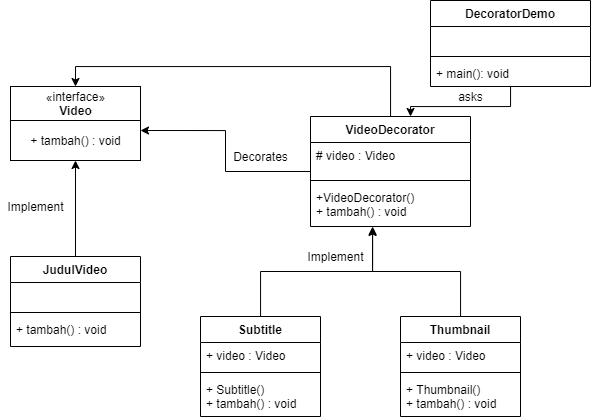

The diagram above was exported from draw.io. Its source (the exported page's mxGraphModel, read from the mxfile embedded in the PNG):
<mxGraphModel dx="1021" dy="509" grid="1" gridSize="10" guides="1" tooltips="1" connect="1" arrows="1" fold="1" page="1" pageScale="1" pageWidth="827" pageHeight="1169" math="0" shadow="0">
  <root>
    <mxCell id="0" />
    <mxCell id="1" parent="0" />
    <mxCell id="kyMACXwEIzemRu_4jqyb-6" value="«interface»&lt;br&gt;&lt;b&gt;Video&lt;/b&gt;" style="html=1;" vertex="1" parent="1">
      <mxGeometry x="100" y="136" width="130" height="34" as="geometry" />
    </mxCell>
    <mxCell id="kyMACXwEIzemRu_4jqyb-13" value="+ tambah() : void" style="html=1;" vertex="1" parent="1">
      <mxGeometry x="100" y="170" width="130" height="40" as="geometry" />
    </mxCell>
    <mxCell id="kyMACXwEIzemRu_4jqyb-34" style="edgeStyle=orthogonalEdgeStyle;rounded=0;orthogonalLoop=1;jettySize=auto;html=1;entryX=0.5;entryY=1;entryDx=0;entryDy=0;" edge="1" parent="1" source="kyMACXwEIzemRu_4jqyb-14" target="kyMACXwEIzemRu_4jqyb-13">
      <mxGeometry relative="1" as="geometry" />
    </mxCell>
    <mxCell id="kyMACXwEIzemRu_4jqyb-35" value="Implement" style="text;html=1;align=center;verticalAlign=middle;resizable=0;points=[];autosize=1;" vertex="1" parent="1">
      <mxGeometry x="90" y="246" width="70" height="20" as="geometry" />
    </mxCell>
    <mxCell id="kyMACXwEIzemRu_4jqyb-54" style="edgeStyle=orthogonalEdgeStyle;rounded=0;orthogonalLoop=1;jettySize=auto;html=1;entryX=1;entryY=0.25;entryDx=0;entryDy=0;" edge="1" parent="1" source="kyMACXwEIzemRu_4jqyb-36" target="kyMACXwEIzemRu_4jqyb-13">
      <mxGeometry relative="1" as="geometry" />
    </mxCell>
    <mxCell id="kyMACXwEIzemRu_4jqyb-58" style="edgeStyle=orthogonalEdgeStyle;rounded=0;orthogonalLoop=1;jettySize=auto;html=1;entryX=0.5;entryY=0;entryDx=0;entryDy=0;" edge="1" parent="1" source="kyMACXwEIzemRu_4jqyb-36" target="kyMACXwEIzemRu_4jqyb-6">
      <mxGeometry relative="1" as="geometry">
        <Array as="points">
          <mxPoint x="480" y="116" />
          <mxPoint x="165" y="116" />
        </Array>
      </mxGeometry>
    </mxCell>
    <mxCell id="kyMACXwEIzemRu_4jqyb-50" style="edgeStyle=orthogonalEdgeStyle;rounded=0;orthogonalLoop=1;jettySize=auto;html=1;entryX=0.388;entryY=1;entryDx=0;entryDy=0;entryPerimeter=0;" edge="1" parent="1" source="kyMACXwEIzemRu_4jqyb-45" target="kyMACXwEIzemRu_4jqyb-39">
      <mxGeometry relative="1" as="geometry" />
    </mxCell>
    <mxCell id="kyMACXwEIzemRu_4jqyb-52" style="edgeStyle=orthogonalEdgeStyle;rounded=0;orthogonalLoop=1;jettySize=auto;html=1;entryX=0.388;entryY=1.024;entryDx=0;entryDy=0;entryPerimeter=0;" edge="1" parent="1" source="kyMACXwEIzemRu_4jqyb-41" target="kyMACXwEIzemRu_4jqyb-39">
      <mxGeometry relative="1" as="geometry" />
    </mxCell>
    <mxCell id="kyMACXwEIzemRu_4jqyb-56" style="edgeStyle=orthogonalEdgeStyle;rounded=0;orthogonalLoop=1;jettySize=auto;html=1;entryX=0.625;entryY=0;entryDx=0;entryDy=0;entryPerimeter=0;" edge="1" parent="1" source="kyMACXwEIzemRu_4jqyb-23" target="kyMACXwEIzemRu_4jqyb-36">
      <mxGeometry relative="1" as="geometry">
        <mxPoint x="500" y="156" as="targetPoint" />
      </mxGeometry>
    </mxCell>
    <mxCell id="kyMACXwEIzemRu_4jqyb-53" value="Implement" style="text;html=1;align=center;verticalAlign=middle;resizable=0;points=[];autosize=1;" vertex="1" parent="1">
      <mxGeometry x="390" y="296" width="70" height="20" as="geometry" />
    </mxCell>
    <mxCell id="kyMACXwEIzemRu_4jqyb-55" value="Decorates" style="text;html=1;align=center;verticalAlign=middle;resizable=0;points=[];autosize=1;" vertex="1" parent="1">
      <mxGeometry x="315" y="196" width="70" height="20" as="geometry" />
    </mxCell>
    <mxCell id="kyMACXwEIzemRu_4jqyb-57" value="asks" style="text;html=1;align=center;verticalAlign=middle;resizable=0;points=[];autosize=1;" vertex="1" parent="1">
      <mxGeometry x="540" y="136" width="40" height="20" as="geometry" />
    </mxCell>
    <mxCell id="kyMACXwEIzemRu_4jqyb-14" value="JudulVideo" style="swimlane;fontStyle=1;align=center;verticalAlign=top;childLayout=stackLayout;horizontal=1;startSize=26;horizontalStack=0;resizeParent=1;resizeParentMax=0;resizeLast=0;collapsible=1;marginBottom=0;" vertex="1" parent="1">
      <mxGeometry x="100" y="306" width="130" height="90" as="geometry" />
    </mxCell>
    <mxCell id="kyMACXwEIzemRu_4jqyb-15" value=" " style="text;strokeColor=none;fillColor=none;align=left;verticalAlign=top;spacingLeft=4;spacingRight=4;overflow=hidden;rotatable=0;points=[[0,0.5],[1,0.5]];portConstraint=eastwest;" vertex="1" parent="kyMACXwEIzemRu_4jqyb-14">
      <mxGeometry y="26" width="130" height="26" as="geometry" />
    </mxCell>
    <mxCell id="kyMACXwEIzemRu_4jqyb-16" value="" style="line;strokeWidth=1;fillColor=none;align=left;verticalAlign=middle;spacingTop=-1;spacingLeft=3;spacingRight=3;rotatable=0;labelPosition=right;points=[];portConstraint=eastwest;" vertex="1" parent="kyMACXwEIzemRu_4jqyb-14">
      <mxGeometry y="52" width="130" height="8" as="geometry" />
    </mxCell>
    <mxCell id="kyMACXwEIzemRu_4jqyb-17" value="+ tambah() : void" style="text;strokeColor=none;fillColor=none;align=left;verticalAlign=top;spacingLeft=4;spacingRight=4;overflow=hidden;rotatable=0;points=[[0,0.5],[1,0.5]];portConstraint=eastwest;" vertex="1" parent="kyMACXwEIzemRu_4jqyb-14">
      <mxGeometry y="60" width="130" height="30" as="geometry" />
    </mxCell>
    <mxCell id="kyMACXwEIzemRu_4jqyb-36" value="VideoDecorator" style="swimlane;fontStyle=1;align=center;verticalAlign=top;childLayout=stackLayout;horizontal=1;startSize=26;horizontalStack=0;resizeParent=1;resizeParentMax=0;resizeLast=0;collapsible=1;marginBottom=0;" vertex="1" parent="1">
      <mxGeometry x="400" y="166" width="160" height="110" as="geometry" />
    </mxCell>
    <mxCell id="kyMACXwEIzemRu_4jqyb-37" value="# video : Video" style="text;strokeColor=none;fillColor=none;align=left;verticalAlign=top;spacingLeft=4;spacingRight=4;overflow=hidden;rotatable=0;points=[[0,0.5],[1,0.5]];portConstraint=eastwest;" vertex="1" parent="kyMACXwEIzemRu_4jqyb-36">
      <mxGeometry y="26" width="160" height="34" as="geometry" />
    </mxCell>
    <mxCell id="kyMACXwEIzemRu_4jqyb-38" value="" style="line;strokeWidth=1;fillColor=none;align=left;verticalAlign=middle;spacingTop=-1;spacingLeft=3;spacingRight=3;rotatable=0;labelPosition=right;points=[];portConstraint=eastwest;" vertex="1" parent="kyMACXwEIzemRu_4jqyb-36">
      <mxGeometry y="60" width="160" height="8" as="geometry" />
    </mxCell>
    <mxCell id="kyMACXwEIzemRu_4jqyb-39" value="+VideoDecorator()&#10;+ tambah() : void" style="text;strokeColor=none;fillColor=none;align=left;verticalAlign=top;spacingLeft=4;spacingRight=4;overflow=hidden;rotatable=0;points=[[0,0.5],[1,0.5]];portConstraint=eastwest;" vertex="1" parent="kyMACXwEIzemRu_4jqyb-36">
      <mxGeometry y="68" width="160" height="42" as="geometry" />
    </mxCell>
    <mxCell id="kyMACXwEIzemRu_4jqyb-41" value="Thumbnail" style="swimlane;fontStyle=1;align=center;verticalAlign=top;childLayout=stackLayout;horizontal=1;startSize=26;horizontalStack=0;resizeParent=1;resizeParentMax=0;resizeLast=0;collapsible=1;marginBottom=0;" vertex="1" parent="1">
      <mxGeometry x="490" y="366" width="120" height="100" as="geometry" />
    </mxCell>
    <mxCell id="kyMACXwEIzemRu_4jqyb-42" value="+ video : Video" style="text;strokeColor=none;fillColor=none;align=left;verticalAlign=top;spacingLeft=4;spacingRight=4;overflow=hidden;rotatable=0;points=[[0,0.5],[1,0.5]];portConstraint=eastwest;" vertex="1" parent="kyMACXwEIzemRu_4jqyb-41">
      <mxGeometry y="26" width="120" height="26" as="geometry" />
    </mxCell>
    <mxCell id="kyMACXwEIzemRu_4jqyb-43" value="" style="line;strokeWidth=1;fillColor=none;align=left;verticalAlign=middle;spacingTop=-1;spacingLeft=3;spacingRight=3;rotatable=0;labelPosition=right;points=[];portConstraint=eastwest;" vertex="1" parent="kyMACXwEIzemRu_4jqyb-41">
      <mxGeometry y="52" width="120" height="8" as="geometry" />
    </mxCell>
    <mxCell id="kyMACXwEIzemRu_4jqyb-44" value="+ Thumbnail()&#10;+ tambah() : void" style="text;strokeColor=none;fillColor=none;align=left;verticalAlign=top;spacingLeft=4;spacingRight=4;overflow=hidden;rotatable=0;points=[[0,0.5],[1,0.5]];portConstraint=eastwest;" vertex="1" parent="kyMACXwEIzemRu_4jqyb-41">
      <mxGeometry y="60" width="120" height="40" as="geometry" />
    </mxCell>
    <mxCell id="kyMACXwEIzemRu_4jqyb-45" value="Subtitle" style="swimlane;fontStyle=1;align=center;verticalAlign=top;childLayout=stackLayout;horizontal=1;startSize=26;horizontalStack=0;resizeParent=1;resizeParentMax=0;resizeLast=0;collapsible=1;marginBottom=0;" vertex="1" parent="1">
      <mxGeometry x="290" y="366" width="120" height="100" as="geometry" />
    </mxCell>
    <mxCell id="kyMACXwEIzemRu_4jqyb-46" value="+ video : Video" style="text;strokeColor=none;fillColor=none;align=left;verticalAlign=top;spacingLeft=4;spacingRight=4;overflow=hidden;rotatable=0;points=[[0,0.5],[1,0.5]];portConstraint=eastwest;" vertex="1" parent="kyMACXwEIzemRu_4jqyb-45">
      <mxGeometry y="26" width="120" height="26" as="geometry" />
    </mxCell>
    <mxCell id="kyMACXwEIzemRu_4jqyb-47" value="" style="line;strokeWidth=1;fillColor=none;align=left;verticalAlign=middle;spacingTop=-1;spacingLeft=3;spacingRight=3;rotatable=0;labelPosition=right;points=[];portConstraint=eastwest;" vertex="1" parent="kyMACXwEIzemRu_4jqyb-45">
      <mxGeometry y="52" width="120" height="8" as="geometry" />
    </mxCell>
    <mxCell id="kyMACXwEIzemRu_4jqyb-48" value="+ Subtitle()&#10;+ tambah() : void" style="text;strokeColor=none;fillColor=none;align=left;verticalAlign=top;spacingLeft=4;spacingRight=4;overflow=hidden;rotatable=0;points=[[0,0.5],[1,0.5]];portConstraint=eastwest;" vertex="1" parent="kyMACXwEIzemRu_4jqyb-45">
      <mxGeometry y="60" width="120" height="40" as="geometry" />
    </mxCell>
    <mxCell id="kyMACXwEIzemRu_4jqyb-23" value="DecoratorDemo" style="swimlane;fontStyle=1;align=center;verticalAlign=top;childLayout=stackLayout;horizontal=1;startSize=26;horizontalStack=0;resizeParent=1;resizeParentMax=0;resizeLast=0;collapsible=1;marginBottom=0;" vertex="1" parent="1">
      <mxGeometry x="520" y="50" width="160" height="86" as="geometry" />
    </mxCell>
    <mxCell id="kyMACXwEIzemRu_4jqyb-24" value="  " style="text;strokeColor=none;fillColor=none;align=left;verticalAlign=top;spacingLeft=4;spacingRight=4;overflow=hidden;rotatable=0;points=[[0,0.5],[1,0.5]];portConstraint=eastwest;" vertex="1" parent="kyMACXwEIzemRu_4jqyb-23">
      <mxGeometry y="26" width="160" height="26" as="geometry" />
    </mxCell>
    <mxCell id="kyMACXwEIzemRu_4jqyb-25" value="" style="line;strokeWidth=1;fillColor=none;align=left;verticalAlign=middle;spacingTop=-1;spacingLeft=3;spacingRight=3;rotatable=0;labelPosition=right;points=[];portConstraint=eastwest;" vertex="1" parent="kyMACXwEIzemRu_4jqyb-23">
      <mxGeometry y="52" width="160" height="8" as="geometry" />
    </mxCell>
    <mxCell id="kyMACXwEIzemRu_4jqyb-26" value="+ main(): void" style="text;strokeColor=none;fillColor=none;align=left;verticalAlign=top;spacingLeft=4;spacingRight=4;overflow=hidden;rotatable=0;points=[[0,0.5],[1,0.5]];portConstraint=eastwest;" vertex="1" parent="kyMACXwEIzemRu_4jqyb-23">
      <mxGeometry y="60" width="160" height="26" as="geometry" />
    </mxCell>
  </root>
</mxGraphModel>